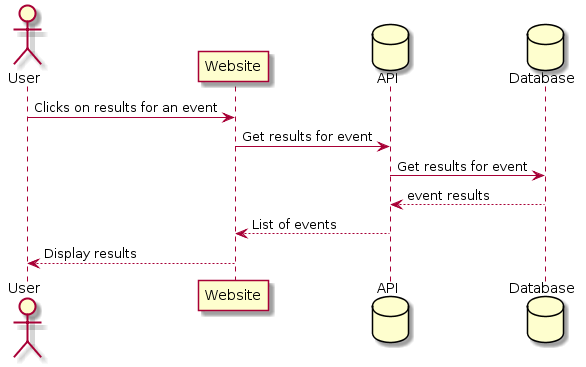

The diagram above was rendered by PlantUML. Its source (embedded in the PNG):
@startuml
actor User
participant Website
database API
database Database

User -> Website: Clicks on results for an event
Website -> API: Get results for event
API -> Database: Get results for event
Database --> API: event results
API --> Website: List of events
Website --> User: Display results
@enduml